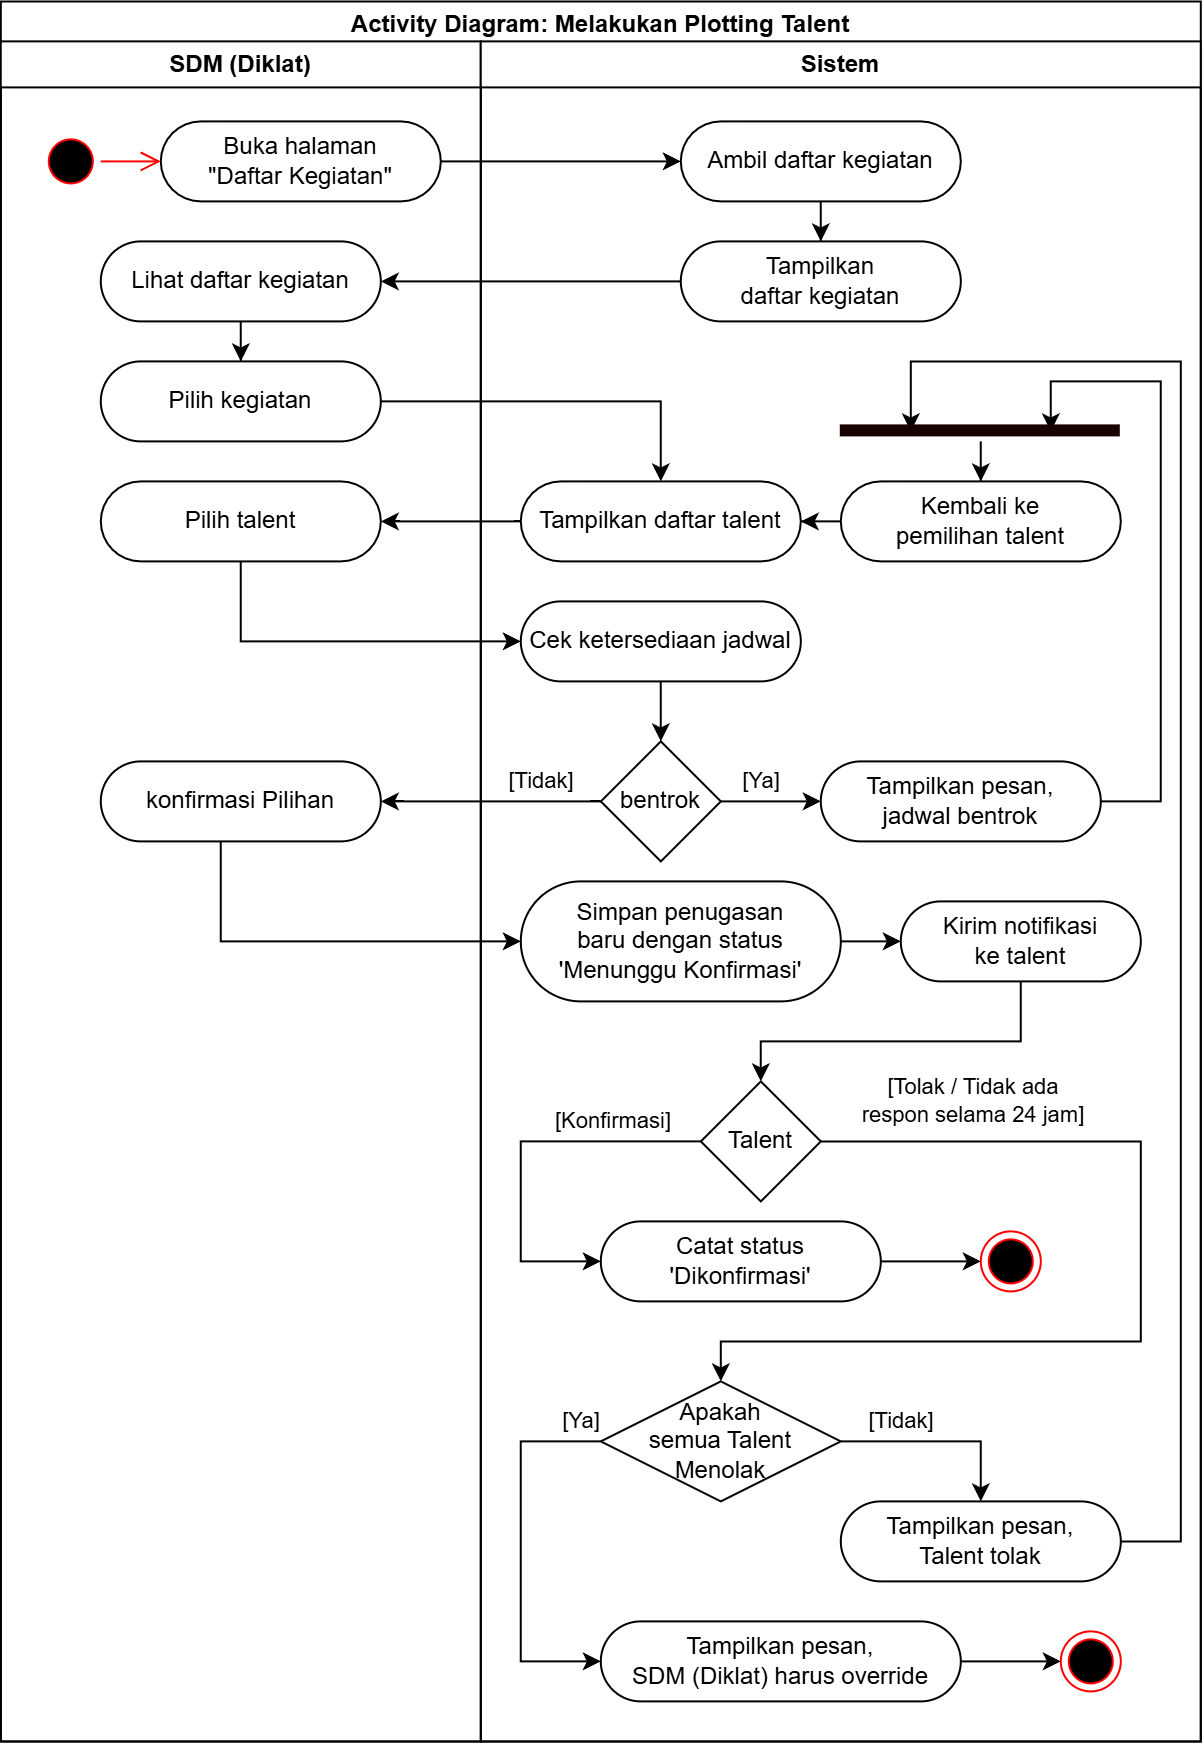

The diagram above was exported from draw.io. Its source (the exported page's mxGraphModel, read from the mxfile embedded in the PNG):
<mxGraphModel dx="1543" dy="2167" grid="1" gridSize="10" guides="1" tooltips="1" connect="1" arrows="1" fold="1" page="1" pageScale="1" pageWidth="850" pageHeight="1100" math="0" shadow="0">
  <root>
    <mxCell id="0" />
    <mxCell id="1" parent="0" />
    <mxCell id="2" parent="1" style="swimlane;whiteSpace=wrap;html=1;" value="Activity Diagram: Melakukan Plotting Talent" vertex="1">
      <mxGeometry height="870" width="600" x="4360" y="440" as="geometry">
        <mxRectangle height="30" width="170" x="750" y="600" as="alternateBounds" />
      </mxGeometry>
    </mxCell>
    <mxCell id="3" parent="2" style="swimlane;whiteSpace=wrap;html=1;" value="SDM (Diklat)" vertex="1">
      <mxGeometry height="850" width="240" y="20" as="geometry" />
    </mxCell>
    <mxCell id="4" parent="3" style="rounded=1;whiteSpace=wrap;html=1;arcSize=50;" value="Buka halaman&lt;div&gt;&quot;D&lt;span style=&quot;background-color: transparent; color: light-dark(rgb(0, 0, 0), rgb(255, 255, 255));&quot;&gt;aftar&lt;/span&gt;&lt;span style=&quot;background-color: transparent; color: light-dark(rgb(0, 0, 0), rgb(255, 255, 255));&quot;&gt;&amp;nbsp;&lt;/span&gt;&lt;span style=&quot;background-color: transparent; color: light-dark(rgb(0, 0, 0), rgb(255, 255, 255));&quot;&gt;Kegiatan&quot;&lt;/span&gt;&lt;/div&gt;" vertex="1">
      <mxGeometry height="40" width="140" x="80" y="40" as="geometry" />
    </mxCell>
    <mxCell id="5" parent="3" style="ellipse;html=1;shape=startState;fillColor=#000000;strokeColor=#ff0000;" value="" vertex="1">
      <mxGeometry height="30" width="30" x="20" y="45" as="geometry" />
    </mxCell>
    <mxCell id="6" edge="1" parent="3" source="5" style="edgeStyle=orthogonalEdgeStyle;html=1;verticalAlign=bottom;endArrow=open;endSize=8;strokeColor=#ff0000;rounded=0;" target="4" value="">
      <mxGeometry relative="1" as="geometry">
        <mxPoint x="130" y="80" as="targetPoint" />
      </mxGeometry>
    </mxCell>
    <mxCell id="7" edge="1" parent="3" source="8" style="edgeStyle=orthogonalEdgeStyle;rounded=0;orthogonalLoop=1;jettySize=auto;html=1;" target="9" value="">
      <mxGeometry relative="1" as="geometry">
        <mxPoint x="120" y="160" as="sourcePoint" />
      </mxGeometry>
    </mxCell>
    <mxCell id="8" parent="3" style="rounded=1;whiteSpace=wrap;html=1;arcSize=50;" value="Lihat daftar kegiatan" vertex="1">
      <mxGeometry height="40" width="140" x="50" y="100" as="geometry" />
    </mxCell>
    <mxCell id="9" parent="3" style="rounded=1;whiteSpace=wrap;html=1;arcSize=50;" value="Pilih kegiatan" vertex="1">
      <mxGeometry height="40" width="140" x="50" y="160" as="geometry" />
    </mxCell>
    <mxCell id="10" parent="3" style="rounded=1;whiteSpace=wrap;html=1;arcSize=50;" value="Pilih talent" vertex="1">
      <mxGeometry height="40" width="140" x="50" y="220" as="geometry" />
    </mxCell>
    <mxCell id="11" parent="3" style="rounded=1;whiteSpace=wrap;html=1;arcSize=50;" value="konfirmasi Pilihan" vertex="1">
      <mxGeometry height="40" width="140" x="50" y="360" as="geometry" />
    </mxCell>
    <mxCell id="12" parent="2" style="swimlane;whiteSpace=wrap;html=1;" value="Sistem" vertex="1">
      <mxGeometry height="850" width="360" x="240" y="20" as="geometry" />
    </mxCell>
    <mxCell id="13" edge="1" parent="12" source="14" style="edgeStyle=orthogonalEdgeStyle;rounded=0;orthogonalLoop=1;jettySize=auto;html=1;" target="34">
      <mxGeometry relative="1" as="geometry" />
    </mxCell>
    <mxCell id="14" parent="12" style="rounded=1;whiteSpace=wrap;html=1;arcSize=50;" value="Ambil&amp;nbsp;&lt;span style=&quot;background-color: transparent; color: light-dark(rgb(0, 0, 0), rgb(255, 255, 255));&quot;&gt;daftar kegiatan&lt;/span&gt;" vertex="1">
      <mxGeometry height="40" width="140" x="100" y="40" as="geometry" />
    </mxCell>
    <mxCell id="15" edge="1" parent="12" source="37" style="edgeStyle=orthogonalEdgeStyle;rounded=0;orthogonalLoop=1;jettySize=auto;html=1;" target="38">
      <mxGeometry relative="1" as="geometry" />
    </mxCell>
    <mxCell id="16" edge="1" parent="12" source="17" style="edgeStyle=orthogonalEdgeStyle;rounded=0;orthogonalLoop=1;jettySize=auto;html=1;" target="41">
      <mxGeometry relative="1" as="geometry">
        <Array as="points" />
        <mxPoint x="140" y="280" as="targetPoint" />
      </mxGeometry>
    </mxCell>
    <mxCell id="17" parent="12" style="rounded=1;whiteSpace=wrap;html=1;arcSize=50;" value="Kembali ke&lt;div&gt;pemilihan talent&lt;/div&gt;" vertex="1">
      <mxGeometry height="40" width="140" x="180" y="220" as="geometry" />
    </mxCell>
    <mxCell id="18" edge="1" parent="12" source="40" style="edgeStyle=orthogonalEdgeStyle;rounded=0;orthogonalLoop=1;jettySize=auto;html=1;entryX=0.75;entryY=0.5;entryDx=0;entryDy=0;entryPerimeter=0;" target="36">
      <mxGeometry relative="1" as="geometry">
        <Array as="points">
          <mxPoint x="340.03" y="380" />
          <mxPoint x="340.03" y="170" />
          <mxPoint x="285" y="170" />
        </Array>
      </mxGeometry>
    </mxCell>
    <mxCell id="19" edge="1" parent="12" source="20" style="edgeStyle=orthogonalEdgeStyle;rounded=0;orthogonalLoop=1;jettySize=auto;html=1;" target="43">
      <mxGeometry relative="1" as="geometry" />
    </mxCell>
    <mxCell id="20" parent="12" style="rounded=1;whiteSpace=wrap;html=1;arcSize=50;" value="Simpan penugasan&lt;div&gt;baru dengan status 'Menunggu Konfirmasi'&lt;/div&gt;" vertex="1">
      <mxGeometry height="60" width="160" x="20" y="420" as="geometry" />
    </mxCell>
    <mxCell id="21" parent="12" style="rhombus;whiteSpace=wrap;html=1;rounded=1;arcSize=0;" value="Talent" vertex="1">
      <mxGeometry height="60" width="60" x="110" y="520" as="geometry" />
    </mxCell>
    <mxCell id="22" edge="1" parent="12" source="21" style="edgeStyle=orthogonalEdgeStyle;rounded=0;orthogonalLoop=1;jettySize=auto;html=1;" target="28" value="[Tolak / Tidak ada&lt;div&gt;respon selama 24 jam]&lt;/div&gt;">
      <mxGeometry relative="1" x="-0.6883" y="20" as="geometry">
        <mxPoint as="offset" />
        <Array as="points">
          <mxPoint x="330.03" y="550.03" />
          <mxPoint x="330.03" y="650.03" />
          <mxPoint x="120.03" y="650.03" />
        </Array>
        <mxPoint x="159.97" y="730" as="sourcePoint" />
        <mxPoint x="129.99857142857147" y="810" as="targetPoint" />
      </mxGeometry>
    </mxCell>
    <mxCell id="23" edge="1" parent="12" source="21" style="edgeStyle=orthogonalEdgeStyle;rounded=0;orthogonalLoop=1;jettySize=auto;html=1;" target="44" value="[Konfirmasi]">
      <mxGeometry relative="1" x="-0.5385" y="-10" as="geometry">
        <mxPoint as="offset" />
        <Array as="points">
          <mxPoint x="20.03" y="550.03" />
          <mxPoint x="20.03" y="610.03" />
        </Array>
        <mxPoint x="60" y="620" as="targetPoint" />
      </mxGeometry>
    </mxCell>
    <mxCell id="24" edge="1" parent="12" source="25" style="edgeStyle=orthogonalEdgeStyle;rounded=0;orthogonalLoop=1;jettySize=auto;html=1;entryX=0.25;entryY=0.5;entryDx=0;entryDy=0;entryPerimeter=0;" target="36" value="">
      <mxGeometry relative="1" x="-0.9506" y="10" as="geometry">
        <mxPoint as="offset" />
        <Array as="points">
          <mxPoint x="350.03" y="750.03" />
          <mxPoint x="350.03" y="160.03" />
          <mxPoint x="215" y="160.03" />
        </Array>
        <mxPoint x="180" y="830.0285714285715" as="sourcePoint" />
      </mxGeometry>
    </mxCell>
    <mxCell id="25" parent="12" style="rounded=1;whiteSpace=wrap;html=1;arcSize=50;" value="Tampilkan pesan,&lt;div&gt;Talent tolak&lt;/div&gt;" vertex="1">
      <mxGeometry height="40" width="140" x="180" y="730" as="geometry" />
    </mxCell>
    <mxCell id="26" edge="1" parent="12" source="28" style="edgeStyle=orthogonalEdgeStyle;rounded=0;orthogonalLoop=1;jettySize=auto;html=1;" target="25" value="[Tidak]">
      <mxGeometry relative="1" x="-0.399" y="10" as="geometry">
        <mxPoint as="offset" />
        <Array as="points">
          <mxPoint x="250" y="700" />
        </Array>
      </mxGeometry>
    </mxCell>
    <mxCell id="27" edge="1" parent="12" source="28" style="edgeStyle=orthogonalEdgeStyle;rounded=0;orthogonalLoop=1;jettySize=auto;html=1;" target="32" value="[Ya]">
      <mxGeometry relative="1" x="-0.8889" y="-10" as="geometry">
        <mxPoint as="offset" />
        <Array as="points">
          <mxPoint x="20.03" y="700.03" />
          <mxPoint x="20.03" y="810.03" />
        </Array>
      </mxGeometry>
    </mxCell>
    <mxCell id="28" parent="12" style="rhombus;whiteSpace=wrap;html=1;rounded=1;arcSize=0;" value="Apakah&lt;div&gt;semua&amp;nbsp;&lt;span style=&quot;background-color: transparent; color: light-dark(rgb(0, 0, 0), rgb(255, 255, 255));&quot;&gt;Talent&lt;/span&gt;&lt;/div&gt;&lt;div&gt;&lt;span style=&quot;background-color: transparent; color: light-dark(rgb(0, 0, 0), rgb(255, 255, 255));&quot;&gt;Menolak&lt;/span&gt;&lt;/div&gt;" vertex="1">
      <mxGeometry height="60" width="120" x="60" y="670" as="geometry" />
    </mxCell>
    <mxCell id="29" edge="1" parent="12" source="44" style="edgeStyle=orthogonalEdgeStyle;rounded=0;orthogonalLoop=1;jettySize=auto;html=1;" target="30">
      <mxGeometry relative="1" as="geometry">
        <mxPoint x="170" y="620" as="sourcePoint" />
      </mxGeometry>
    </mxCell>
    <mxCell id="30" parent="12" style="ellipse;html=1;shape=endState;fillColor=#000000;strokeColor=#ff0000;" value="" vertex="1">
      <mxGeometry height="30" width="30" x="250" y="595" as="geometry" />
    </mxCell>
    <mxCell id="31" edge="1" parent="12" source="32" style="edgeStyle=orthogonalEdgeStyle;rounded=0;orthogonalLoop=1;jettySize=auto;html=1;" target="33">
      <mxGeometry relative="1" as="geometry" />
    </mxCell>
    <mxCell id="32" parent="12" style="rounded=1;whiteSpace=wrap;html=1;arcSize=50;" value="Tampilkan pesan,&lt;div&gt;SDM (Diklat) harus override&lt;/div&gt;" vertex="1">
      <mxGeometry height="40" width="180" x="60" y="790" as="geometry" />
    </mxCell>
    <mxCell id="33" parent="12" style="ellipse;html=1;shape=endState;fillColor=#000000;strokeColor=#ff0000;" value="" vertex="1">
      <mxGeometry height="30" width="30" x="290" y="795" as="geometry" />
    </mxCell>
    <mxCell id="34" parent="12" style="rounded=1;whiteSpace=wrap;html=1;arcSize=50;" value="Tampilkan&lt;div&gt;daftar kegiatan&lt;/div&gt;" vertex="1">
      <mxGeometry height="40" width="140" x="100" y="100" as="geometry" />
    </mxCell>
    <mxCell id="35" edge="1" parent="12" source="36" style="edgeStyle=orthogonalEdgeStyle;rounded=0;orthogonalLoop=1;jettySize=auto;html=1;" target="17">
      <mxGeometry relative="1" as="geometry" />
    </mxCell>
    <mxCell id="36" parent="12" style="shape=line;html=1;strokeWidth=6;strokeColor=#180000;" value="" vertex="1">
      <mxGeometry height="10" width="140" x="180" y="190" as="geometry" />
    </mxCell>
    <mxCell id="37" parent="12" style="rounded=1;whiteSpace=wrap;html=1;arcSize=50;" value="Cek ketersediaan jadwal" vertex="1">
      <mxGeometry height="40" width="140" x="20" y="280" as="geometry" />
    </mxCell>
    <mxCell id="38" parent="12" style="rhombus;whiteSpace=wrap;html=1;rounded=1;arcSize=0;" value="bentrok" vertex="1">
      <mxGeometry height="60" width="60" x="60" y="350" as="geometry" />
    </mxCell>
    <mxCell id="39" edge="1" parent="12" source="38" style="edgeStyle=orthogonalEdgeStyle;rounded=0;orthogonalLoop=1;jettySize=auto;html=1;" target="40" value="[Ya]">
      <mxGeometry relative="1" x="-0.2" y="10" as="geometry">
        <mxPoint as="offset" />
        <Array as="points">
          <mxPoint x="180" y="380" />
          <mxPoint x="180" y="380" />
        </Array>
        <mxPoint x="169.97" y="460" as="sourcePoint" />
      </mxGeometry>
    </mxCell>
    <mxCell id="40" parent="12" style="rounded=1;whiteSpace=wrap;html=1;arcSize=50;" value="Tampilkan pesan,&lt;div&gt;jadwal bentrok&lt;/div&gt;" vertex="1">
      <mxGeometry height="40" width="140" x="170" y="360" as="geometry" />
    </mxCell>
    <mxCell id="41" parent="12" style="rounded=1;whiteSpace=wrap;html=1;arcSize=50;" value="Tampilkan daftar talent" vertex="1">
      <mxGeometry height="40" width="140" x="20" y="220" as="geometry" />
    </mxCell>
    <mxCell id="42" edge="1" parent="12" source="43" style="edgeStyle=orthogonalEdgeStyle;rounded=0;orthogonalLoop=1;jettySize=auto;html=1;" target="21">
      <mxGeometry relative="1" as="geometry">
        <Array as="points">
          <mxPoint x="270.03" y="500.03" />
          <mxPoint x="140.03" y="500.03" />
        </Array>
      </mxGeometry>
    </mxCell>
    <mxCell id="43" parent="12" style="rounded=1;whiteSpace=wrap;html=1;arcSize=50;" value="&lt;span style=&quot;color: light-dark(rgb(0, 0, 0), rgb(255, 255, 255)); background-color: transparent;&quot;&gt;Kirim notifikasi&lt;/span&gt;&lt;div&gt;&lt;span style=&quot;background-color: transparent; color: light-dark(rgb(0, 0, 0), rgb(255, 255, 255));&quot;&gt;ke talent&lt;/span&gt;&lt;/div&gt;" vertex="1">
      <mxGeometry height="40" width="120" x="210" y="430" as="geometry" />
    </mxCell>
    <mxCell id="44" parent="12" style="rounded=1;whiteSpace=wrap;html=1;arcSize=50;" value="Catat status&lt;div&gt;'Dikonfirmasi'&lt;/div&gt;" vertex="1">
      <mxGeometry height="40" width="140" x="60" y="590" as="geometry" />
    </mxCell>
    <mxCell id="45" edge="1" parent="2" source="4" style="edgeStyle=orthogonalEdgeStyle;rounded=0;orthogonalLoop=1;jettySize=auto;html=1;" target="14">
      <mxGeometry relative="1" as="geometry">
        <Array as="points">
          <mxPoint x="220" y="80" />
          <mxPoint x="220" y="80" />
        </Array>
      </mxGeometry>
    </mxCell>
    <mxCell id="46" edge="1" parent="2" source="9" style="edgeStyle=orthogonalEdgeStyle;rounded=0;orthogonalLoop=1;jettySize=auto;html=1;" target="41">
      <mxGeometry relative="1" as="geometry">
        <Array as="points">
          <mxPoint x="330.03" y="200.03" />
        </Array>
        <mxPoint x="290" y="320" as="targetPoint" />
      </mxGeometry>
    </mxCell>
    <mxCell id="47" edge="1" parent="2" source="34" style="edgeStyle=orthogonalEdgeStyle;rounded=0;orthogonalLoop=1;jettySize=auto;html=1;" target="8">
      <mxGeometry relative="1" as="geometry" />
    </mxCell>
    <mxCell id="48" edge="1" parent="2" source="41" style="edgeStyle=orthogonalEdgeStyle;rounded=0;orthogonalLoop=1;jettySize=auto;html=1;" target="10">
      <mxGeometry relative="1" as="geometry">
        <Array as="points">
          <mxPoint x="220" y="260" />
          <mxPoint x="220" y="260" />
        </Array>
        <mxPoint x="380" y="340" as="sourcePoint" />
      </mxGeometry>
    </mxCell>
    <mxCell id="49" edge="1" parent="2" source="10" style="edgeStyle=orthogonalEdgeStyle;rounded=0;orthogonalLoop=1;jettySize=auto;html=1;" target="37" value="">
      <mxGeometry relative="1" as="geometry">
        <Array as="points">
          <mxPoint x="120.03" y="320.03" />
        </Array>
      </mxGeometry>
    </mxCell>
    <mxCell id="50" edge="1" parent="2" source="11" style="edgeStyle=orthogonalEdgeStyle;rounded=0;orthogonalLoop=1;jettySize=auto;html=1;" target="20" value="">
      <mxGeometry relative="1" as="geometry">
        <Array as="points">
          <mxPoint x="110" y="470" />
        </Array>
        <mxPoint x="110.0322580645161" y="420" as="sourcePoint" />
      </mxGeometry>
    </mxCell>
    <mxCell id="51" edge="1" parent="2" source="38" style="edgeStyle=orthogonalEdgeStyle;rounded=0;orthogonalLoop=1;jettySize=auto;html=1;" target="11" value="[Tidak]">
      <mxGeometry relative="1" x="-0.4545" y="-10" as="geometry">
        <mxPoint as="offset" />
        <Array as="points">
          <mxPoint x="210" y="400" />
          <mxPoint x="210" y="400" />
        </Array>
        <mxPoint x="120.0322580645161" y="420" as="targetPoint" />
      </mxGeometry>
    </mxCell>
  </root>
</mxGraphModel>